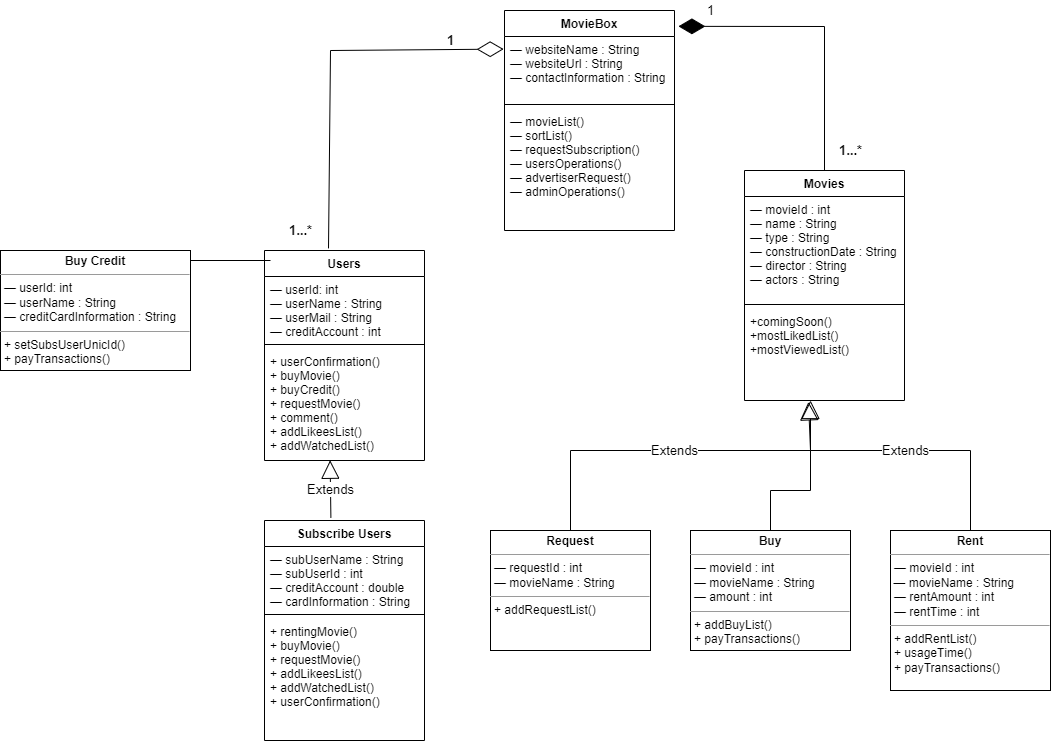

The diagram above was exported from draw.io. Its source (the exported page's mxGraphModel, read from the mxfile embedded in the PNG):
<mxGraphModel dx="1563" dy="860" grid="1" gridSize="10" guides="1" tooltips="1" connect="1" arrows="1" fold="1" page="1" pageScale="1" pageWidth="827" pageHeight="1169" math="0" shadow="0">
  <root>
    <mxCell id="0" />
    <mxCell id="1" parent="0" />
    <mxCell id="_GOr6kkHvow0p8elC7rS-27" value="Users" style="swimlane;fontStyle=1;align=center;verticalAlign=top;childLayout=stackLayout;horizontal=1;startSize=26;horizontalStack=0;resizeParent=1;resizeParentMax=0;resizeLast=0;collapsible=1;marginBottom=0;" parent="1" vertex="1">
      <mxGeometry x="414" y="400" width="160" height="210" as="geometry" />
    </mxCell>
    <mxCell id="_GOr6kkHvow0p8elC7rS-28" value="— userId: int&#10;— userName : String&#10;— userMail : String&#10;— creditAccount : int" style="text;strokeColor=none;fillColor=none;align=left;verticalAlign=top;spacingLeft=4;spacingRight=4;overflow=hidden;rotatable=0;points=[[0,0.5],[1,0.5]];portConstraint=eastwest;" parent="_GOr6kkHvow0p8elC7rS-27" vertex="1">
      <mxGeometry y="26" width="160" height="64" as="geometry" />
    </mxCell>
    <mxCell id="_GOr6kkHvow0p8elC7rS-29" value="" style="line;strokeWidth=1;fillColor=none;align=left;verticalAlign=middle;spacingTop=-1;spacingLeft=3;spacingRight=3;rotatable=0;labelPosition=right;points=[];portConstraint=eastwest;" parent="_GOr6kkHvow0p8elC7rS-27" vertex="1">
      <mxGeometry y="90" width="160" height="8" as="geometry" />
    </mxCell>
    <mxCell id="_GOr6kkHvow0p8elC7rS-30" value="+ userConfirmation()&#10;+ buyMovie()&#10;+ buyCredit()&#10;+ requestMovie()&#10;+ comment()&#10;+ addLikeesList()&#10;+ addWatchedList()&#10;" style="text;strokeColor=none;fillColor=none;align=left;verticalAlign=top;spacingLeft=4;spacingRight=4;overflow=hidden;rotatable=0;points=[[0,0.5],[1,0.5]];portConstraint=eastwest;" parent="_GOr6kkHvow0p8elC7rS-27" vertex="1">
      <mxGeometry y="98" width="160" height="112" as="geometry" />
    </mxCell>
    <mxCell id="_GOr6kkHvow0p8elC7rS-31" value="MovieBox" style="swimlane;fontStyle=1;align=center;verticalAlign=top;childLayout=stackLayout;horizontal=1;startSize=26;horizontalStack=0;resizeParent=1;resizeParentMax=0;resizeLast=0;collapsible=1;marginBottom=0;" parent="1" vertex="1">
      <mxGeometry x="654" y="160" width="170" height="220" as="geometry" />
    </mxCell>
    <mxCell id="_GOr6kkHvow0p8elC7rS-32" value="— websiteName : String&#10;— websiteUrl : String&#10;— contactInformation : String" style="text;strokeColor=none;fillColor=none;align=left;verticalAlign=top;spacingLeft=4;spacingRight=4;overflow=hidden;rotatable=0;points=[[0,0.5],[1,0.5]];portConstraint=eastwest;" parent="_GOr6kkHvow0p8elC7rS-31" vertex="1">
      <mxGeometry y="26" width="170" height="64" as="geometry" />
    </mxCell>
    <mxCell id="_GOr6kkHvow0p8elC7rS-33" value="" style="line;strokeWidth=1;fillColor=none;align=left;verticalAlign=middle;spacingTop=-1;spacingLeft=3;spacingRight=3;rotatable=0;labelPosition=right;points=[];portConstraint=eastwest;" parent="_GOr6kkHvow0p8elC7rS-31" vertex="1">
      <mxGeometry y="90" width="170" height="8" as="geometry" />
    </mxCell>
    <mxCell id="_GOr6kkHvow0p8elC7rS-34" value="— movieList()&#10;— sortList()&#10;— requestSubscription()&#10;— usersOperations() &#10;— advertiserRequest()&#10;— adminOperations()" style="text;strokeColor=none;fillColor=none;align=left;verticalAlign=top;spacingLeft=4;spacingRight=4;overflow=hidden;rotatable=0;points=[[0,0.5],[1,0.5]];portConstraint=eastwest;" parent="_GOr6kkHvow0p8elC7rS-31" vertex="1">
      <mxGeometry y="98" width="170" height="122" as="geometry" />
    </mxCell>
    <mxCell id="_GOr6kkHvow0p8elC7rS-43" value="Movies" style="swimlane;fontStyle=1;align=center;verticalAlign=top;childLayout=stackLayout;horizontal=1;startSize=26;horizontalStack=0;resizeParent=1;resizeParentMax=0;resizeLast=0;collapsible=1;marginBottom=0;" parent="1" vertex="1">
      <mxGeometry x="894" y="320" width="160" height="230" as="geometry" />
    </mxCell>
    <mxCell id="_GOr6kkHvow0p8elC7rS-44" value="— movieId : int&#10;— name : String&#10;— type : String&#10;— constructionDate : String&#10;— director : String&#10;— actors : String" style="text;strokeColor=none;fillColor=none;align=left;verticalAlign=top;spacingLeft=4;spacingRight=4;overflow=hidden;rotatable=0;points=[[0,0.5],[1,0.5]];portConstraint=eastwest;" parent="_GOr6kkHvow0p8elC7rS-43" vertex="1">
      <mxGeometry y="26" width="160" height="104" as="geometry" />
    </mxCell>
    <mxCell id="_GOr6kkHvow0p8elC7rS-45" value="" style="line;strokeWidth=1;fillColor=none;align=left;verticalAlign=middle;spacingTop=-1;spacingLeft=3;spacingRight=3;rotatable=0;labelPosition=right;points=[];portConstraint=eastwest;" parent="_GOr6kkHvow0p8elC7rS-43" vertex="1">
      <mxGeometry y="130" width="160" height="8" as="geometry" />
    </mxCell>
    <mxCell id="_GOr6kkHvow0p8elC7rS-46" value="+comingSoon()&#10;+mostLikedList()&#10;+mostViewedList()" style="text;strokeColor=none;fillColor=none;align=left;verticalAlign=top;spacingLeft=4;spacingRight=4;overflow=hidden;rotatable=0;points=[[0,0.5],[1,0.5]];portConstraint=eastwest;" parent="_GOr6kkHvow0p8elC7rS-43" vertex="1">
      <mxGeometry y="138" width="160" height="92" as="geometry" />
    </mxCell>
    <mxCell id="C9-JJED9oYLsb6yO-jIS-16" value="Subscribe Users" style="swimlane;fontStyle=1;align=center;verticalAlign=top;childLayout=stackLayout;horizontal=1;startSize=26;horizontalStack=0;resizeParent=1;resizeParentMax=0;resizeLast=0;collapsible=1;marginBottom=0;" parent="1" vertex="1">
      <mxGeometry x="414" y="670" width="160" height="220" as="geometry" />
    </mxCell>
    <mxCell id="C9-JJED9oYLsb6yO-jIS-17" value="— subUserName : String&#10;— subUserId : int&#10;— creditAccount : double&#10;— cardInformation : String" style="text;strokeColor=none;fillColor=none;align=left;verticalAlign=top;spacingLeft=4;spacingRight=4;overflow=hidden;rotatable=0;points=[[0,0.5],[1,0.5]];portConstraint=eastwest;" parent="C9-JJED9oYLsb6yO-jIS-16" vertex="1">
      <mxGeometry y="26" width="160" height="64" as="geometry" />
    </mxCell>
    <mxCell id="C9-JJED9oYLsb6yO-jIS-18" value="" style="line;strokeWidth=1;fillColor=none;align=left;verticalAlign=middle;spacingTop=-1;spacingLeft=3;spacingRight=3;rotatable=0;labelPosition=right;points=[];portConstraint=eastwest;" parent="C9-JJED9oYLsb6yO-jIS-16" vertex="1">
      <mxGeometry y="90" width="160" height="8" as="geometry" />
    </mxCell>
    <mxCell id="C9-JJED9oYLsb6yO-jIS-19" value="+ rentingMovie()&#10;+ buyMovie()&#10;+ requestMovie()&#10;+ addLikeesList()&#10;+ addWatchedList()&#10;+ userConfirmation()" style="text;strokeColor=none;fillColor=none;align=left;verticalAlign=top;spacingLeft=4;spacingRight=4;overflow=hidden;rotatable=0;points=[[0,0.5],[1,0.5]];portConstraint=eastwest;" parent="C9-JJED9oYLsb6yO-jIS-16" vertex="1">
      <mxGeometry y="98" width="160" height="122" as="geometry" />
    </mxCell>
    <mxCell id="C9-JJED9oYLsb6yO-jIS-21" value="&lt;p style=&quot;margin:0px;margin-top:4px;text-align:center;&quot;&gt;&lt;b&gt;Request&lt;/b&gt;&lt;/p&gt;&lt;hr size=&quot;1&quot;&gt;&lt;p style=&quot;margin:0px;margin-left:4px;&quot;&gt;— requestId : int&lt;/p&gt;&lt;p style=&quot;margin:0px;margin-left:4px;&quot;&gt;— movieName : String&lt;/p&gt;&lt;hr size=&quot;1&quot;&gt;&lt;p style=&quot;margin:0px;margin-left:4px;&quot;&gt;+ addRequestList()&amp;nbsp;&lt;/p&gt;&lt;p style=&quot;margin:0px;margin-left:4px;&quot;&gt;&lt;br&gt;&lt;/p&gt;" style="verticalAlign=top;align=left;overflow=fill;fontSize=12;fontFamily=Helvetica;html=1;" parent="1" vertex="1">
      <mxGeometry x="640" y="680" width="160" height="120" as="geometry" />
    </mxCell>
    <mxCell id="C9-JJED9oYLsb6yO-jIS-22" value="&lt;p style=&quot;margin:0px;margin-top:4px;text-align:center;&quot;&gt;&lt;b&gt;Buy&lt;/b&gt;&lt;/p&gt;&lt;hr size=&quot;1&quot;&gt;&lt;p style=&quot;margin:0px;margin-left:4px;&quot;&gt;— movieId : int&lt;/p&gt;&lt;p style=&quot;margin:0px;margin-left:4px;&quot;&gt;— movieName : String&lt;/p&gt;&lt;p style=&quot;margin:0px;margin-left:4px;&quot;&gt;— amount : int&lt;/p&gt;&lt;hr size=&quot;1&quot;&gt;&lt;p style=&quot;margin:0px;margin-left:4px;&quot;&gt;+ addBuyList()&lt;/p&gt;&lt;p style=&quot;margin:0px;margin-left:4px;&quot;&gt;+ payTransactions()&lt;/p&gt;&lt;p style=&quot;margin:0px;margin-left:4px;&quot;&gt;&lt;br&gt;&lt;/p&gt;" style="verticalAlign=top;align=left;overflow=fill;fontSize=12;fontFamily=Helvetica;html=1;" parent="1" vertex="1">
      <mxGeometry x="840" y="680" width="160" height="120" as="geometry" />
    </mxCell>
    <mxCell id="C9-JJED9oYLsb6yO-jIS-24" value="&lt;p style=&quot;margin:0px;margin-top:4px;text-align:center;&quot;&gt;&lt;b&gt;Rent&lt;/b&gt;&lt;/p&gt;&lt;hr size=&quot;1&quot;&gt;&lt;p style=&quot;margin: 0px 0px 0px 4px;&quot;&gt;— movieId : int&lt;/p&gt;&amp;nbsp;— movieName : String&lt;p style=&quot;margin:0px;margin-left:4px;&quot;&gt;— rentAmount : int&lt;/p&gt;&lt;p style=&quot;margin:0px;margin-left:4px;&quot;&gt;— rentTime : int&lt;/p&gt;&lt;hr size=&quot;1&quot;&gt;&lt;p style=&quot;margin:0px;margin-left:4px;&quot;&gt;+ addRentList()&lt;/p&gt;&lt;p style=&quot;margin:0px;margin-left:4px;&quot;&gt;+ usageTime()&lt;/p&gt;&lt;p style=&quot;margin:0px;margin-left:4px;&quot;&gt;+ payTransactions()&lt;/p&gt;" style="verticalAlign=top;align=left;overflow=fill;fontSize=12;fontFamily=Helvetica;html=1;" parent="1" vertex="1">
      <mxGeometry x="1040" y="680" width="160" height="160" as="geometry" />
    </mxCell>
    <mxCell id="C9-JJED9oYLsb6yO-jIS-26" value="&lt;p style=&quot;margin:0px;margin-top:4px;text-align:center;&quot;&gt;&lt;b&gt;Buy Credit&lt;/b&gt;&lt;/p&gt;&lt;hr size=&quot;1&quot;&gt;&lt;p style=&quot;margin:0px;margin-left:4px;&quot;&gt;— userId: int&lt;/p&gt;&lt;p style=&quot;margin:0px;margin-left:4px;&quot;&gt;— userName : String&lt;/p&gt;&lt;p style=&quot;margin:0px;margin-left:4px;&quot;&gt;— creditCardInformation : String&lt;/p&gt;&lt;hr size=&quot;1&quot;&gt;&lt;p style=&quot;margin:0px;margin-left:4px;&quot;&gt;+ setSubsUserUnicId()&lt;/p&gt;&lt;p style=&quot;margin:0px;margin-left:4px;&quot;&gt;+ payTransactions()&lt;/p&gt;" style="verticalAlign=top;align=left;overflow=fill;fontSize=12;fontFamily=Helvetica;html=1;" parent="1" vertex="1">
      <mxGeometry x="150" y="400" width="190" height="120" as="geometry" />
    </mxCell>
    <mxCell id="C9-JJED9oYLsb6yO-jIS-27" value="" style="endArrow=diamondThin;endFill=1;endSize=24;html=1;rounded=0;entryX=1.023;entryY=0.072;entryDx=0;entryDy=0;entryPerimeter=0;exitX=0.5;exitY=0;exitDx=0;exitDy=0;" parent="1" source="_GOr6kkHvow0p8elC7rS-43" target="_GOr6kkHvow0p8elC7rS-31" edge="1">
      <mxGeometry width="160" relative="1" as="geometry">
        <mxPoint x="904" y="150" as="sourcePoint" />
        <mxPoint x="1064" y="150" as="targetPoint" />
        <Array as="points">
          <mxPoint x="974" y="176" />
        </Array>
      </mxGeometry>
    </mxCell>
    <mxCell id="3BV_9HMWkIOPgSoj63U3-2" value="" style="endArrow=none;html=1;rounded=0;entryX=0.415;entryY=1.025;entryDx=0;entryDy=0;entryPerimeter=0;" edge="1" parent="1">
      <mxGeometry width="50" height="50" relative="1" as="geometry">
        <mxPoint x="420" y="410" as="sourcePoint" />
        <mxPoint x="340.0000000000001" y="409.99999999999994" as="targetPoint" />
        <Array as="points" />
      </mxGeometry>
    </mxCell>
    <mxCell id="3BV_9HMWkIOPgSoj63U3-7" value="1" style="text;html=1;align=center;verticalAlign=middle;resizable=0;points=[];autosize=1;strokeColor=none;fillColor=none;fontSize=13;" vertex="1" parent="1">
      <mxGeometry x="850" y="150" width="20" height="20" as="geometry" />
    </mxCell>
    <mxCell id="3BV_9HMWkIOPgSoj63U3-9" value="&lt;b&gt;1...*&lt;/b&gt;" style="text;html=1;align=center;verticalAlign=middle;resizable=0;points=[];autosize=1;strokeColor=none;fillColor=none;fontSize=13;" vertex="1" parent="1">
      <mxGeometry x="980" y="290" width="40" height="20" as="geometry" />
    </mxCell>
    <mxCell id="3BV_9HMWkIOPgSoj63U3-10" value="" style="endArrow=diamondThin;endFill=0;endSize=24;html=1;rounded=0;fontSize=13;exitX=0.4;exitY=-0.01;exitDx=0;exitDy=0;exitPerimeter=0;entryX=-0.005;entryY=0.197;entryDx=0;entryDy=0;entryPerimeter=0;" edge="1" parent="1" source="_GOr6kkHvow0p8elC7rS-27" target="_GOr6kkHvow0p8elC7rS-32">
      <mxGeometry width="160" relative="1" as="geometry">
        <mxPoint x="460" y="350" as="sourcePoint" />
        <mxPoint x="650" y="190" as="targetPoint" />
        <Array as="points">
          <mxPoint x="480" y="200" />
        </Array>
      </mxGeometry>
    </mxCell>
    <mxCell id="3BV_9HMWkIOPgSoj63U3-11" value="Extends" style="endArrow=block;endSize=16;endFill=0;html=1;rounded=0;fontSize=13;exitX=0.5;exitY=0;exitDx=0;exitDy=0;entryX=0.4;entryY=1.015;entryDx=0;entryDy=0;entryPerimeter=0;" edge="1" parent="1" source="C9-JJED9oYLsb6yO-jIS-21" target="_GOr6kkHvow0p8elC7rS-46">
      <mxGeometry width="160" relative="1" as="geometry">
        <mxPoint x="620" y="590" as="sourcePoint" />
        <mxPoint x="960" y="570" as="targetPoint" />
        <Array as="points">
          <mxPoint x="720" y="600" />
          <mxPoint x="960" y="600" />
        </Array>
      </mxGeometry>
    </mxCell>
    <mxCell id="3BV_9HMWkIOPgSoj63U3-14" value="Extends" style="endArrow=block;endSize=16;endFill=0;html=1;rounded=0;fontSize=13;" edge="1" parent="1">
      <mxGeometry width="160" relative="1" as="geometry">
        <mxPoint x="1120" y="680" as="sourcePoint" />
        <mxPoint x="960" y="550" as="targetPoint" />
        <Array as="points">
          <mxPoint x="1120" y="600" />
          <mxPoint x="960" y="600" />
        </Array>
      </mxGeometry>
    </mxCell>
    <mxCell id="3BV_9HMWkIOPgSoj63U3-16" value="" style="endArrow=none;html=1;edgeStyle=orthogonalEdgeStyle;rounded=0;fontSize=13;exitX=0.5;exitY=0;exitDx=0;exitDy=0;" edge="1" parent="1" source="C9-JJED9oYLsb6yO-jIS-22">
      <mxGeometry relative="1" as="geometry">
        <mxPoint x="810" y="660" as="sourcePoint" />
        <mxPoint x="960" y="600" as="targetPoint" />
      </mxGeometry>
    </mxCell>
    <mxCell id="3BV_9HMWkIOPgSoj63U3-20" value="Extends" style="endArrow=block;endSize=16;endFill=0;html=1;rounded=0;fontSize=13;exitX=0.415;exitY=-0.012;exitDx=0;exitDy=0;exitPerimeter=0;entryX=0.41;entryY=0.998;entryDx=0;entryDy=0;entryPerimeter=0;" edge="1" parent="1" source="C9-JJED9oYLsb6yO-jIS-16" target="_GOr6kkHvow0p8elC7rS-30">
      <mxGeometry width="160" relative="1" as="geometry">
        <mxPoint x="560" y="560" as="sourcePoint" />
        <mxPoint x="720" y="560" as="targetPoint" />
      </mxGeometry>
    </mxCell>
    <mxCell id="3BV_9HMWkIOPgSoj63U3-22" value="&lt;b&gt;1&lt;/b&gt;" style="text;html=1;align=center;verticalAlign=middle;resizable=0;points=[];autosize=1;strokeColor=none;fillColor=none;fontSize=13;" vertex="1" parent="1">
      <mxGeometry x="590" y="180" width="20" height="20" as="geometry" />
    </mxCell>
    <mxCell id="3BV_9HMWkIOPgSoj63U3-23" value="&lt;b&gt;1...*&lt;/b&gt;" style="text;html=1;align=center;verticalAlign=middle;resizable=0;points=[];autosize=1;strokeColor=none;fillColor=none;fontSize=13;" vertex="1" parent="1">
      <mxGeometry x="430" y="370" width="40" height="20" as="geometry" />
    </mxCell>
  </root>
</mxGraphModel>